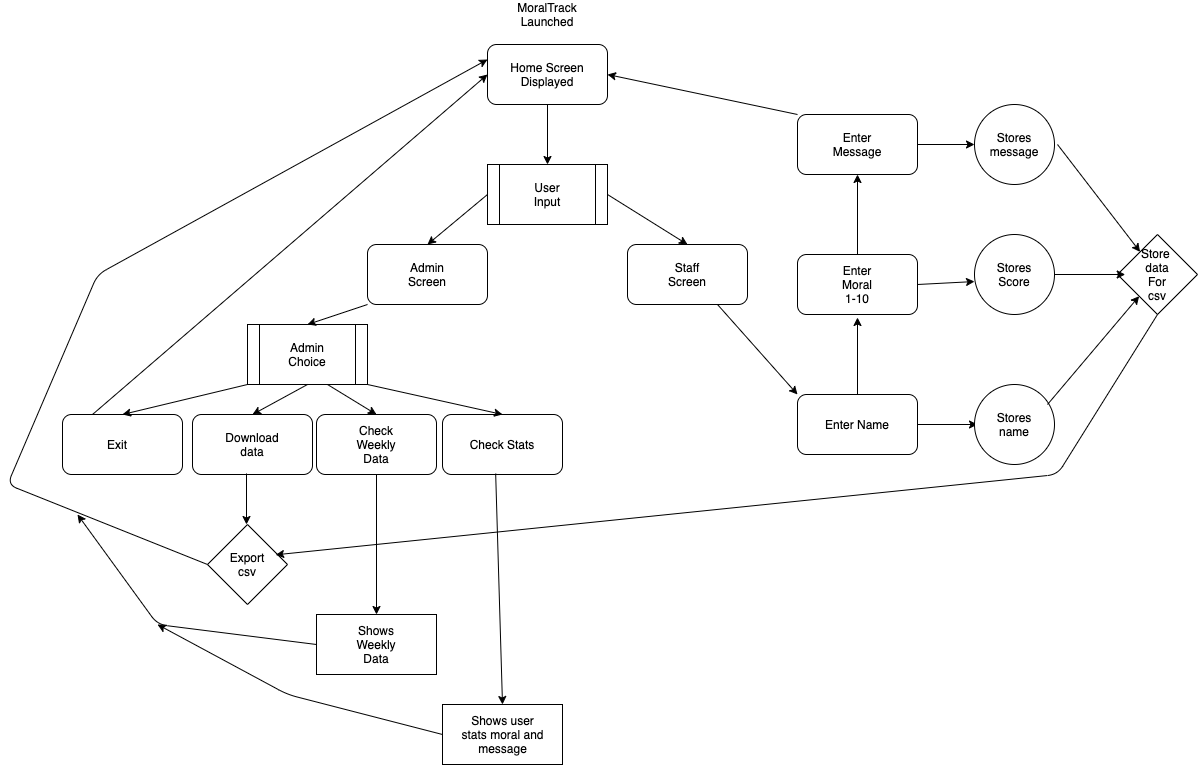

The diagram above was exported from draw.io. Its source (the exported page's mxGraphModel, read from the mxfile embedded in the PNG):
<mxGraphModel dx="2571" dy="1028" grid="1" gridSize="10" guides="1" tooltips="1" connect="1" arrows="1" fold="1" page="1" pageScale="1" pageWidth="827" pageHeight="1169" math="0" shadow="0">
  <root>
    <mxCell id="WIyWlLk6GJQsqaUBKTNV-0" />
    <mxCell id="WIyWlLk6GJQsqaUBKTNV-1" parent="WIyWlLk6GJQsqaUBKTNV-0" />
    <mxCell id="_PgIr_YKdXZEEdGcnRgh-0" value="Home Screen Displayed" style="rounded=1;whiteSpace=wrap;html=1;" vertex="1" parent="WIyWlLk6GJQsqaUBKTNV-1">
      <mxGeometry x="340" y="80" width="120" height="60" as="geometry" />
    </mxCell>
    <mxCell id="_PgIr_YKdXZEEdGcnRgh-1" value="" style="endArrow=classic;html=1;exitX=0.5;exitY=1;exitDx=0;exitDy=0;" edge="1" parent="WIyWlLk6GJQsqaUBKTNV-1" source="_PgIr_YKdXZEEdGcnRgh-0">
      <mxGeometry width="50" height="50" relative="1" as="geometry">
        <mxPoint x="390" y="300" as="sourcePoint" />
        <mxPoint x="400" y="200" as="targetPoint" />
      </mxGeometry>
    </mxCell>
    <mxCell id="_PgIr_YKdXZEEdGcnRgh-3" value="MoralTrack Launched" style="text;html=1;strokeColor=none;fillColor=none;align=center;verticalAlign=middle;whiteSpace=wrap;rounded=0;" vertex="1" parent="WIyWlLk6GJQsqaUBKTNV-1">
      <mxGeometry x="380" y="40" width="40" height="20" as="geometry" />
    </mxCell>
    <mxCell id="_PgIr_YKdXZEEdGcnRgh-4" value="" style="rounded=1;whiteSpace=wrap;html=1;" vertex="1" parent="WIyWlLk6GJQsqaUBKTNV-1">
      <mxGeometry x="220" y="280" width="120" height="60" as="geometry" />
    </mxCell>
    <mxCell id="_PgIr_YKdXZEEdGcnRgh-5" value="" style="rounded=1;whiteSpace=wrap;html=1;" vertex="1" parent="WIyWlLk6GJQsqaUBKTNV-1">
      <mxGeometry x="480" y="280" width="120" height="60" as="geometry" />
    </mxCell>
    <mxCell id="_PgIr_YKdXZEEdGcnRgh-45" value="" style="rounded=1;whiteSpace=wrap;html=1;" vertex="1" parent="WIyWlLk6GJQsqaUBKTNV-1">
      <mxGeometry x="650" y="150" width="120" height="60" as="geometry" />
    </mxCell>
    <mxCell id="_PgIr_YKdXZEEdGcnRgh-47" value="" style="rounded=1;whiteSpace=wrap;html=1;" vertex="1" parent="WIyWlLk6GJQsqaUBKTNV-1">
      <mxGeometry x="650" y="290" width="120" height="60" as="geometry" />
    </mxCell>
    <mxCell id="_PgIr_YKdXZEEdGcnRgh-49" value="Enter Name" style="rounded=1;whiteSpace=wrap;html=1;" vertex="1" parent="WIyWlLk6GJQsqaUBKTNV-1">
      <mxGeometry x="650" y="430" width="120" height="60" as="geometry" />
    </mxCell>
    <mxCell id="_PgIr_YKdXZEEdGcnRgh-6" value="" style="endArrow=classic;html=1;exitX=0;exitY=0.5;exitDx=0;exitDy=0;entryX=0.5;entryY=0;entryDx=0;entryDy=0;" edge="1" parent="WIyWlLk6GJQsqaUBKTNV-1" source="_PgIr_YKdXZEEdGcnRgh-17" target="_PgIr_YKdXZEEdGcnRgh-4">
      <mxGeometry width="50" height="50" relative="1" as="geometry">
        <mxPoint x="300" y="370" as="sourcePoint" />
        <mxPoint x="350" y="320" as="targetPoint" />
      </mxGeometry>
    </mxCell>
    <mxCell id="_PgIr_YKdXZEEdGcnRgh-7" value="Admin Screen" style="text;html=1;strokeColor=none;fillColor=none;align=center;verticalAlign=middle;whiteSpace=wrap;rounded=0;" vertex="1" parent="WIyWlLk6GJQsqaUBKTNV-1">
      <mxGeometry x="260" y="300" width="40" height="20" as="geometry" />
    </mxCell>
    <mxCell id="_PgIr_YKdXZEEdGcnRgh-9" value="Staff Screen" style="text;html=1;strokeColor=none;fillColor=none;align=center;verticalAlign=middle;whiteSpace=wrap;rounded=0;" vertex="1" parent="WIyWlLk6GJQsqaUBKTNV-1">
      <mxGeometry x="520" y="300" width="40" height="20" as="geometry" />
    </mxCell>
    <mxCell id="_PgIr_YKdXZEEdGcnRgh-10" value="" style="endArrow=classic;html=1;entryX=0.5;entryY=0;entryDx=0;entryDy=0;exitX=1;exitY=0.5;exitDx=0;exitDy=0;" edge="1" parent="WIyWlLk6GJQsqaUBKTNV-1" source="_PgIr_YKdXZEEdGcnRgh-17" target="_PgIr_YKdXZEEdGcnRgh-5">
      <mxGeometry width="50" height="50" relative="1" as="geometry">
        <mxPoint x="480" y="280" as="sourcePoint" />
        <mxPoint x="530" y="230" as="targetPoint" />
      </mxGeometry>
    </mxCell>
    <mxCell id="_PgIr_YKdXZEEdGcnRgh-13" value="" style="shape=process;whiteSpace=wrap;html=1;backgroundOutline=1;" vertex="1" parent="WIyWlLk6GJQsqaUBKTNV-1">
      <mxGeometry x="100" y="360" width="120" height="60" as="geometry" />
    </mxCell>
    <mxCell id="_PgIr_YKdXZEEdGcnRgh-16" value="Admin Choice" style="text;html=1;strokeColor=none;fillColor=none;align=center;verticalAlign=middle;whiteSpace=wrap;rounded=0;" vertex="1" parent="WIyWlLk6GJQsqaUBKTNV-1">
      <mxGeometry x="140" y="380" width="40" height="20" as="geometry" />
    </mxCell>
    <mxCell id="_PgIr_YKdXZEEdGcnRgh-17" value="" style="shape=process;whiteSpace=wrap;html=1;backgroundOutline=1;" vertex="1" parent="WIyWlLk6GJQsqaUBKTNV-1">
      <mxGeometry x="340" y="200" width="120" height="60" as="geometry" />
    </mxCell>
    <mxCell id="_PgIr_YKdXZEEdGcnRgh-18" value="User Input" style="text;html=1;strokeColor=none;fillColor=none;align=center;verticalAlign=middle;whiteSpace=wrap;rounded=0;" vertex="1" parent="WIyWlLk6GJQsqaUBKTNV-1">
      <mxGeometry x="380" y="220" width="40" height="20" as="geometry" />
    </mxCell>
    <mxCell id="_PgIr_YKdXZEEdGcnRgh-19" value="" style="endArrow=classic;html=1;exitX=0;exitY=1;exitDx=0;exitDy=0;entryX=0.5;entryY=0;entryDx=0;entryDy=0;" edge="1" parent="WIyWlLk6GJQsqaUBKTNV-1" source="_PgIr_YKdXZEEdGcnRgh-4" target="_PgIr_YKdXZEEdGcnRgh-13">
      <mxGeometry width="50" height="50" relative="1" as="geometry">
        <mxPoint x="300" y="410" as="sourcePoint" />
        <mxPoint x="350" y="360" as="targetPoint" />
      </mxGeometry>
    </mxCell>
    <mxCell id="_PgIr_YKdXZEEdGcnRgh-21" value="" style="rounded=1;whiteSpace=wrap;html=1;" vertex="1" parent="WIyWlLk6GJQsqaUBKTNV-1">
      <mxGeometry x="-85" y="450" width="120" height="60" as="geometry" />
    </mxCell>
    <mxCell id="_PgIr_YKdXZEEdGcnRgh-22" value="" style="rounded=1;whiteSpace=wrap;html=1;" vertex="1" parent="WIyWlLk6GJQsqaUBKTNV-1">
      <mxGeometry x="45" y="450" width="120" height="60" as="geometry" />
    </mxCell>
    <mxCell id="_PgIr_YKdXZEEdGcnRgh-23" value="" style="rounded=1;whiteSpace=wrap;html=1;" vertex="1" parent="WIyWlLk6GJQsqaUBKTNV-1">
      <mxGeometry x="169" y="450" width="120" height="60" as="geometry" />
    </mxCell>
    <mxCell id="_PgIr_YKdXZEEdGcnRgh-24" value="" style="endArrow=classic;html=1;exitX=0;exitY=1;exitDx=0;exitDy=0;entryX=0.5;entryY=0;entryDx=0;entryDy=0;" edge="1" parent="WIyWlLk6GJQsqaUBKTNV-1" source="_PgIr_YKdXZEEdGcnRgh-13" target="_PgIr_YKdXZEEdGcnRgh-21">
      <mxGeometry width="50" height="50" relative="1" as="geometry">
        <mxPoint x="300" y="410" as="sourcePoint" />
        <mxPoint x="350" y="360" as="targetPoint" />
      </mxGeometry>
    </mxCell>
    <mxCell id="_PgIr_YKdXZEEdGcnRgh-25" value="Exit" style="text;html=1;strokeColor=none;fillColor=none;align=center;verticalAlign=middle;whiteSpace=wrap;rounded=0;" vertex="1" parent="WIyWlLk6GJQsqaUBKTNV-1">
      <mxGeometry x="-50" y="470" width="40" height="20" as="geometry" />
    </mxCell>
    <mxCell id="_PgIr_YKdXZEEdGcnRgh-26" value="" style="endArrow=classic;html=1;exitX=0.5;exitY=1;exitDx=0;exitDy=0;entryX=0.5;entryY=0;entryDx=0;entryDy=0;" edge="1" parent="WIyWlLk6GJQsqaUBKTNV-1" source="_PgIr_YKdXZEEdGcnRgh-13" target="_PgIr_YKdXZEEdGcnRgh-22">
      <mxGeometry width="50" height="50" relative="1" as="geometry">
        <mxPoint x="300" y="410" as="sourcePoint" />
        <mxPoint x="350" y="360" as="targetPoint" />
      </mxGeometry>
    </mxCell>
    <mxCell id="_PgIr_YKdXZEEdGcnRgh-27" value="Check Stats" style="rounded=1;whiteSpace=wrap;html=1;" vertex="1" parent="WIyWlLk6GJQsqaUBKTNV-1">
      <mxGeometry x="295" y="450" width="120" height="60" as="geometry" />
    </mxCell>
    <mxCell id="_PgIr_YKdXZEEdGcnRgh-28" value="" style="endArrow=classic;html=1;entryX=0.5;entryY=0;entryDx=0;entryDy=0;" edge="1" parent="WIyWlLk6GJQsqaUBKTNV-1" target="_PgIr_YKdXZEEdGcnRgh-23">
      <mxGeometry width="50" height="50" relative="1" as="geometry">
        <mxPoint x="180" y="420" as="sourcePoint" />
        <mxPoint x="230" y="370" as="targetPoint" />
      </mxGeometry>
    </mxCell>
    <mxCell id="_PgIr_YKdXZEEdGcnRgh-29" value="" style="endArrow=classic;html=1;exitX=0.25;exitY=0;exitDx=0;exitDy=0;entryX=0;entryY=0.5;entryDx=0;entryDy=0;" edge="1" parent="WIyWlLk6GJQsqaUBKTNV-1" source="_PgIr_YKdXZEEdGcnRgh-21" target="_PgIr_YKdXZEEdGcnRgh-0">
      <mxGeometry width="50" height="50" relative="1" as="geometry">
        <mxPoint x="-70" y="290" as="sourcePoint" />
        <mxPoint x="-20" y="240" as="targetPoint" />
      </mxGeometry>
    </mxCell>
    <mxCell id="_PgIr_YKdXZEEdGcnRgh-30" value="Download data" style="text;html=1;strokeColor=none;fillColor=none;align=center;verticalAlign=middle;whiteSpace=wrap;rounded=0;" vertex="1" parent="WIyWlLk6GJQsqaUBKTNV-1">
      <mxGeometry x="85" y="470" width="40" height="20" as="geometry" />
    </mxCell>
    <mxCell id="_PgIr_YKdXZEEdGcnRgh-31" value="" style="endArrow=classic;html=1;exitX=0.45;exitY=0.983;exitDx=0;exitDy=0;exitPerimeter=0;" edge="1" parent="WIyWlLk6GJQsqaUBKTNV-1" source="_PgIr_YKdXZEEdGcnRgh-22">
      <mxGeometry width="50" height="50" relative="1" as="geometry">
        <mxPoint x="300" y="470" as="sourcePoint" />
        <mxPoint x="99" y="560" as="targetPoint" />
      </mxGeometry>
    </mxCell>
    <mxCell id="_PgIr_YKdXZEEdGcnRgh-32" value="" style="endArrow=classic;html=1;exitX=1;exitY=1;exitDx=0;exitDy=0;entryX=0.5;entryY=0;entryDx=0;entryDy=0;" edge="1" parent="WIyWlLk6GJQsqaUBKTNV-1" source="_PgIr_YKdXZEEdGcnRgh-13" target="_PgIr_YKdXZEEdGcnRgh-27">
      <mxGeometry width="50" height="50" relative="1" as="geometry">
        <mxPoint x="300" y="470" as="sourcePoint" />
        <mxPoint x="350" y="420" as="targetPoint" />
      </mxGeometry>
    </mxCell>
    <mxCell id="_PgIr_YKdXZEEdGcnRgh-34" value="" style="rhombus;whiteSpace=wrap;html=1;" vertex="1" parent="WIyWlLk6GJQsqaUBKTNV-1">
      <mxGeometry x="60" y="560" width="80" height="80" as="geometry" />
    </mxCell>
    <mxCell id="_PgIr_YKdXZEEdGcnRgh-35" value="Export&lt;br&gt;csv" style="text;html=1;strokeColor=none;fillColor=none;align=center;verticalAlign=middle;whiteSpace=wrap;rounded=0;" vertex="1" parent="WIyWlLk6GJQsqaUBKTNV-1">
      <mxGeometry x="80" y="590" width="40" height="20" as="geometry" />
    </mxCell>
    <mxCell id="_PgIr_YKdXZEEdGcnRgh-36" value="" style="endArrow=classic;html=1;exitX=0;exitY=0.5;exitDx=0;exitDy=0;entryX=0;entryY=0.25;entryDx=0;entryDy=0;" edge="1" parent="WIyWlLk6GJQsqaUBKTNV-1" source="_PgIr_YKdXZEEdGcnRgh-34" target="_PgIr_YKdXZEEdGcnRgh-0">
      <mxGeometry width="50" height="50" relative="1" as="geometry">
        <mxPoint x="-10" y="600" as="sourcePoint" />
        <mxPoint x="150" y="200" as="targetPoint" />
        <Array as="points">
          <mxPoint x="-140" y="520" />
          <mxPoint x="-50" y="310" />
        </Array>
      </mxGeometry>
    </mxCell>
    <mxCell id="_PgIr_YKdXZEEdGcnRgh-37" value="Check Weekly Data" style="text;html=1;strokeColor=none;fillColor=none;align=center;verticalAlign=middle;whiteSpace=wrap;rounded=0;" vertex="1" parent="WIyWlLk6GJQsqaUBKTNV-1">
      <mxGeometry x="209" y="470" width="40" height="20" as="geometry" />
    </mxCell>
    <mxCell id="_PgIr_YKdXZEEdGcnRgh-38" value="" style="rounded=0;whiteSpace=wrap;html=1;" vertex="1" parent="WIyWlLk6GJQsqaUBKTNV-1">
      <mxGeometry x="169" y="650" width="120" height="60" as="geometry" />
    </mxCell>
    <mxCell id="_PgIr_YKdXZEEdGcnRgh-39" value="" style="endArrow=classic;html=1;entryX=0.5;entryY=0;entryDx=0;entryDy=0;exitX=0.5;exitY=1;exitDx=0;exitDy=0;" edge="1" parent="WIyWlLk6GJQsqaUBKTNV-1" source="_PgIr_YKdXZEEdGcnRgh-23" target="_PgIr_YKdXZEEdGcnRgh-38">
      <mxGeometry width="50" height="50" relative="1" as="geometry">
        <mxPoint x="170" y="470" as="sourcePoint" />
        <mxPoint x="220" y="420" as="targetPoint" />
      </mxGeometry>
    </mxCell>
    <mxCell id="_PgIr_YKdXZEEdGcnRgh-40" value="Shows Weekly Data" style="text;html=1;strokeColor=none;fillColor=none;align=center;verticalAlign=middle;whiteSpace=wrap;rounded=0;" vertex="1" parent="WIyWlLk6GJQsqaUBKTNV-1">
      <mxGeometry x="209" y="670" width="40" height="20" as="geometry" />
    </mxCell>
    <mxCell id="_PgIr_YKdXZEEdGcnRgh-41" value="" style="endArrow=classic;html=1;exitX=0;exitY=0.5;exitDx=0;exitDy=0;" edge="1" parent="WIyWlLk6GJQsqaUBKTNV-1" source="_PgIr_YKdXZEEdGcnRgh-38">
      <mxGeometry width="50" height="50" relative="1" as="geometry">
        <mxPoint x="170" y="620" as="sourcePoint" />
        <mxPoint x="-70" y="550" as="targetPoint" />
        <Array as="points">
          <mxPoint x="10" y="660" />
        </Array>
      </mxGeometry>
    </mxCell>
    <mxCell id="_PgIr_YKdXZEEdGcnRgh-42" value="" style="rounded=0;whiteSpace=wrap;html=1;" vertex="1" parent="WIyWlLk6GJQsqaUBKTNV-1">
      <mxGeometry x="295" y="740" width="120" height="60" as="geometry" />
    </mxCell>
    <mxCell id="_PgIr_YKdXZEEdGcnRgh-43" value="Shows user stats moral and message" style="text;html=1;strokeColor=none;fillColor=none;align=center;verticalAlign=middle;whiteSpace=wrap;rounded=0;" vertex="1" parent="WIyWlLk6GJQsqaUBKTNV-1">
      <mxGeometry x="312.5" y="760" width="85" height="20" as="geometry" />
    </mxCell>
    <mxCell id="_PgIr_YKdXZEEdGcnRgh-44" value="" style="endArrow=classic;html=1;exitX=0;exitY=0.5;exitDx=0;exitDy=0;" edge="1" parent="WIyWlLk6GJQsqaUBKTNV-1" source="_PgIr_YKdXZEEdGcnRgh-42">
      <mxGeometry width="50" height="50" relative="1" as="geometry">
        <mxPoint x="240" y="600" as="sourcePoint" />
        <mxPoint x="10" y="660" as="targetPoint" />
        <Array as="points">
          <mxPoint x="140" y="730" />
        </Array>
      </mxGeometry>
    </mxCell>
    <mxCell id="_PgIr_YKdXZEEdGcnRgh-51" value="" style="endArrow=classic;html=1;entryX=0;entryY=0;entryDx=0;entryDy=0;exitX=0.75;exitY=1;exitDx=0;exitDy=0;" edge="1" parent="WIyWlLk6GJQsqaUBKTNV-1" source="_PgIr_YKdXZEEdGcnRgh-5" target="_PgIr_YKdXZEEdGcnRgh-49">
      <mxGeometry width="50" height="50" relative="1" as="geometry">
        <mxPoint x="590" y="280" as="sourcePoint" />
        <mxPoint x="640" y="230" as="targetPoint" />
      </mxGeometry>
    </mxCell>
    <mxCell id="_PgIr_YKdXZEEdGcnRgh-53" value="" style="endArrow=classic;html=1;exitX=0.5;exitY=0;exitDx=0;exitDy=0;" edge="1" parent="WIyWlLk6GJQsqaUBKTNV-1" source="_PgIr_YKdXZEEdGcnRgh-49">
      <mxGeometry width="50" height="50" relative="1" as="geometry">
        <mxPoint x="700" y="430" as="sourcePoint" />
        <mxPoint x="710" y="353" as="targetPoint" />
      </mxGeometry>
    </mxCell>
    <mxCell id="_PgIr_YKdXZEEdGcnRgh-54" value="" style="endArrow=classic;html=1;" edge="1" parent="WIyWlLk6GJQsqaUBKTNV-1">
      <mxGeometry width="50" height="50" relative="1" as="geometry">
        <mxPoint x="770" y="460" as="sourcePoint" />
        <mxPoint x="830" y="460" as="targetPoint" />
      </mxGeometry>
    </mxCell>
    <mxCell id="_PgIr_YKdXZEEdGcnRgh-55" value="" style="ellipse;whiteSpace=wrap;html=1;aspect=fixed;" vertex="1" parent="WIyWlLk6GJQsqaUBKTNV-1">
      <mxGeometry x="827" y="420" width="80" height="80" as="geometry" />
    </mxCell>
    <mxCell id="_PgIr_YKdXZEEdGcnRgh-56" value="Stores name" style="text;html=1;strokeColor=none;fillColor=none;align=center;verticalAlign=middle;whiteSpace=wrap;rounded=0;" vertex="1" parent="WIyWlLk6GJQsqaUBKTNV-1">
      <mxGeometry x="847" y="450" width="40" height="20" as="geometry" />
    </mxCell>
    <mxCell id="_PgIr_YKdXZEEdGcnRgh-58" value="" style="ellipse;whiteSpace=wrap;html=1;aspect=fixed;" vertex="1" parent="WIyWlLk6GJQsqaUBKTNV-1">
      <mxGeometry x="827" y="270" width="80" height="80" as="geometry" />
    </mxCell>
    <mxCell id="_PgIr_YKdXZEEdGcnRgh-59" value="" style="ellipse;whiteSpace=wrap;html=1;aspect=fixed;" vertex="1" parent="WIyWlLk6GJQsqaUBKTNV-1">
      <mxGeometry x="827" y="140" width="80" height="80" as="geometry" />
    </mxCell>
    <mxCell id="_PgIr_YKdXZEEdGcnRgh-60" value="Stores Score" style="text;html=1;strokeColor=none;fillColor=none;align=center;verticalAlign=middle;whiteSpace=wrap;rounded=0;" vertex="1" parent="WIyWlLk6GJQsqaUBKTNV-1">
      <mxGeometry x="847" y="300" width="40" height="20" as="geometry" />
    </mxCell>
    <mxCell id="_PgIr_YKdXZEEdGcnRgh-61" value="Stores message" style="text;html=1;strokeColor=none;fillColor=none;align=center;verticalAlign=middle;whiteSpace=wrap;rounded=0;" vertex="1" parent="WIyWlLk6GJQsqaUBKTNV-1">
      <mxGeometry x="847" y="170" width="40" height="20" as="geometry" />
    </mxCell>
    <mxCell id="_PgIr_YKdXZEEdGcnRgh-62" value="" style="endArrow=classic;html=1;exitX=1;exitY=0.5;exitDx=0;exitDy=0;entryX=0;entryY=0.588;entryDx=0;entryDy=0;entryPerimeter=0;" edge="1" parent="WIyWlLk6GJQsqaUBKTNV-1" source="_PgIr_YKdXZEEdGcnRgh-47" target="_PgIr_YKdXZEEdGcnRgh-58">
      <mxGeometry width="50" height="50" relative="1" as="geometry">
        <mxPoint x="770" y="350" as="sourcePoint" />
        <mxPoint x="820" y="300" as="targetPoint" />
      </mxGeometry>
    </mxCell>
    <mxCell id="_PgIr_YKdXZEEdGcnRgh-63" value="" style="endArrow=classic;html=1;entryX=0;entryY=0.5;entryDx=0;entryDy=0;" edge="1" parent="WIyWlLk6GJQsqaUBKTNV-1" target="_PgIr_YKdXZEEdGcnRgh-59">
      <mxGeometry width="50" height="50" relative="1" as="geometry">
        <mxPoint x="770" y="180" as="sourcePoint" />
        <mxPoint x="820" y="130" as="targetPoint" />
      </mxGeometry>
    </mxCell>
    <mxCell id="_PgIr_YKdXZEEdGcnRgh-64" value="" style="endArrow=classic;html=1;exitX=0.5;exitY=0;exitDx=0;exitDy=0;" edge="1" parent="WIyWlLk6GJQsqaUBKTNV-1" source="_PgIr_YKdXZEEdGcnRgh-47">
      <mxGeometry width="50" height="50" relative="1" as="geometry">
        <mxPoint x="660" y="260" as="sourcePoint" />
        <mxPoint x="710" y="210" as="targetPoint" />
      </mxGeometry>
    </mxCell>
    <mxCell id="_PgIr_YKdXZEEdGcnRgh-66" value="Enter Moral 1-10" style="text;html=1;strokeColor=none;fillColor=none;align=center;verticalAlign=middle;whiteSpace=wrap;rounded=0;" vertex="1" parent="WIyWlLk6GJQsqaUBKTNV-1">
      <mxGeometry x="690" y="310" width="40" height="20" as="geometry" />
    </mxCell>
    <mxCell id="_PgIr_YKdXZEEdGcnRgh-67" value="Enter Message" style="text;html=1;strokeColor=none;fillColor=none;align=center;verticalAlign=middle;whiteSpace=wrap;rounded=0;" vertex="1" parent="WIyWlLk6GJQsqaUBKTNV-1">
      <mxGeometry x="690" y="170" width="40" height="20" as="geometry" />
    </mxCell>
    <mxCell id="_PgIr_YKdXZEEdGcnRgh-68" value="" style="endArrow=classic;html=1;exitX=0;exitY=0;exitDx=0;exitDy=0;entryX=1;entryY=0.5;entryDx=0;entryDy=0;" edge="1" parent="WIyWlLk6GJQsqaUBKTNV-1" source="_PgIr_YKdXZEEdGcnRgh-45" target="_PgIr_YKdXZEEdGcnRgh-0">
      <mxGeometry width="50" height="50" relative="1" as="geometry">
        <mxPoint x="540" y="140" as="sourcePoint" />
        <mxPoint x="590" y="90" as="targetPoint" />
      </mxGeometry>
    </mxCell>
    <mxCell id="_PgIr_YKdXZEEdGcnRgh-69" value="" style="rhombus;whiteSpace=wrap;html=1;" vertex="1" parent="WIyWlLk6GJQsqaUBKTNV-1">
      <mxGeometry x="970" y="270" width="80" height="80" as="geometry" />
    </mxCell>
    <mxCell id="_PgIr_YKdXZEEdGcnRgh-70" value="Store&amp;nbsp;&lt;br&gt;data&lt;br&gt;For csv" style="text;html=1;strokeColor=none;fillColor=none;align=center;verticalAlign=middle;whiteSpace=wrap;rounded=0;" vertex="1" parent="WIyWlLk6GJQsqaUBKTNV-1">
      <mxGeometry x="990" y="300" width="40" height="20" as="geometry" />
    </mxCell>
    <mxCell id="_PgIr_YKdXZEEdGcnRgh-71" value="" style="endArrow=classic;html=1;" edge="1" parent="WIyWlLk6GJQsqaUBKTNV-1" target="_PgIr_YKdXZEEdGcnRgh-69">
      <mxGeometry width="50" height="50" relative="1" as="geometry">
        <mxPoint x="910" y="180" as="sourcePoint" />
        <mxPoint x="980" y="170" as="targetPoint" />
      </mxGeometry>
    </mxCell>
    <mxCell id="_PgIr_YKdXZEEdGcnRgh-72" value="" style="endArrow=classic;html=1;" edge="1" parent="WIyWlLk6GJQsqaUBKTNV-1" source="_PgIr_YKdXZEEdGcnRgh-58">
      <mxGeometry width="50" height="50" relative="1" as="geometry">
        <mxPoint x="907" y="360" as="sourcePoint" />
        <mxPoint x="977.7106781186548" y="310" as="targetPoint" />
      </mxGeometry>
    </mxCell>
    <mxCell id="_PgIr_YKdXZEEdGcnRgh-73" value="" style="endArrow=classic;html=1;" edge="1" parent="WIyWlLk6GJQsqaUBKTNV-1" target="_PgIr_YKdXZEEdGcnRgh-69">
      <mxGeometry width="50" height="50" relative="1" as="geometry">
        <mxPoint x="900" y="440" as="sourcePoint" />
        <mxPoint x="940" y="400" as="targetPoint" />
      </mxGeometry>
    </mxCell>
    <mxCell id="_PgIr_YKdXZEEdGcnRgh-74" value="" style="endArrow=classic;html=1;exitX=0.5;exitY=1;exitDx=0;exitDy=0;entryX=0.852;entryY=0.379;entryDx=0;entryDy=0;entryPerimeter=0;" edge="1" parent="WIyWlLk6GJQsqaUBKTNV-1" source="_PgIr_YKdXZEEdGcnRgh-69" target="_PgIr_YKdXZEEdGcnRgh-34">
      <mxGeometry width="50" height="50" relative="1" as="geometry">
        <mxPoint x="520" y="500" as="sourcePoint" />
        <mxPoint x="850" y="590" as="targetPoint" />
        <Array as="points">
          <mxPoint x="910" y="510" />
        </Array>
      </mxGeometry>
    </mxCell>
    <mxCell id="_PgIr_YKdXZEEdGcnRgh-75" value="" style="endArrow=classic;html=1;entryX=0.5;entryY=0;entryDx=0;entryDy=0;exitX=0.443;exitY=0.985;exitDx=0;exitDy=0;exitPerimeter=0;" edge="1" parent="WIyWlLk6GJQsqaUBKTNV-1" source="_PgIr_YKdXZEEdGcnRgh-27" target="_PgIr_YKdXZEEdGcnRgh-42">
      <mxGeometry width="50" height="50" relative="1" as="geometry">
        <mxPoint x="330" y="650" as="sourcePoint" />
        <mxPoint x="380" y="510" as="targetPoint" />
      </mxGeometry>
    </mxCell>
  </root>
</mxGraphModel>